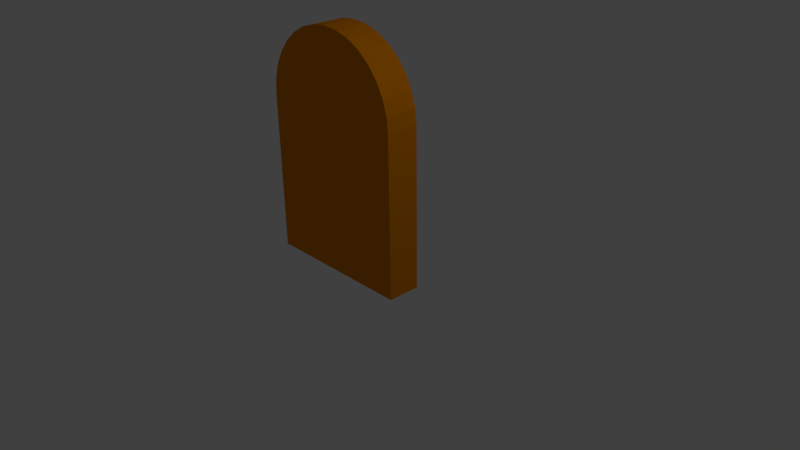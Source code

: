 # Source: mortarammo2.blend  (saved by Blender 2.75.0; exported with 4.5.12 LTS)
import bpy
from mathutils import Matrix  # noqa: F401  (used for matrix-valued properties, if any)

bpy.ops.wm.read_factory_settings(use_empty=True)
scene = bpy.context.scene
scene.name = 'Scene'

# ---- collections
col_collection_1 = bpy.data.collections.new('Collection 1'); scene.collection.children.link(col_collection_1)

# ---- materials (node trees are filled in below, after node groups)
mat_material = bpy.data.materials.new('Material')
mat_material.alpha_threshold = 0.0
mat_material.use_transparent_shadow = False
mat_material.diffuse_color = (0.8, 0.247, 0.0, 1.0)
mat_material.roughness = 0.5

# ---- material node trees

# ---- world
world_world = bpy.data.worlds.new('World'); scene.world = world_world
world_world.color = (0.05088, 0.05088, 0.05088)
world_world.use_sun_shadow = False
world_world.sun_shadow_jitter_overblur = 0.0
world_world.cycles.sampling_method = 'MANUAL'
world_world.cycles.sample_map_resolution = 256

# ---- cameras
cam_camera = bpy.data.cameras.new('Camera')
cam_camera.clip_end = 100.0
cam_camera.lens = 35.0
cam_camera.sensor_width = 32.0
cam_camera.sensor_height = 18.0
cam_camera.ortho_scale = 7.314
cam_camera.dof.focus_distance = 0.0
cam_camera.dof.aperture_fstop = 128.0

# ---- lights
light_lamp = bpy.data.lights.new('Lamp', 'POINT')
light_lamp.transmission_factor = 0.0
light_lamp.cutoff_distance = 30.0
light_lamp.energy = 100.0
light_lamp.shadow_buffer_clip_start = 1.001
light_lamp.shadow_soft_size = 0.1
light_lamp.shadow_maximum_resolution = 0.006
light_lamp.use_absolute_resolution = True
light_lamp.cycles.use_multiple_importance_sampling = False

# ---- meshes
me_circle_001 = bpy.data.meshes.new('Circle.001')
me_circle_001.from_pydata([(1.0, -0.1985, 2.06), (0.9808, -0.1985, 2.255), (0.9239, -0.1985, 2.442), (0.8315, -0.1985, 2.615), (0.7071, -0.1985, 2.767), (0.5556, -0.1985, 2.891), (0.3827, -0.1985, 2.984), (0.1951, -0.1985, 3.04), (-1.799e-07, -0.1985, 3.06), (-0.1951, -0.1985, 3.04), (-0.3827, -0.1985, 2.984), (-0.5556, -0.1985, 2.891), (-0.7071, -0.1985, 2.767), (-0.8315, -0.1985, 2.615), (-0.9239, -0.1985, 2.442), (-0.9808, -0.1985, 2.255), (-1.0, -0.1985, 2.06), (1.0, -0.1985, 2.06), (0.9808, -0.1985, 2.255), (0.9239, -0.1985, 2.442), (0.8315, -0.1985, 2.615), (0.7071, -0.1985, 2.767), (0.5556, -0.1985, 2.891), (0.3827, -0.1985, 2.984), (0.1951, -0.1985, 3.04), (-1.799e-07, -0.1985, 3.06), (-0.1951, -0.1985, 3.04), (-0.3827, -0.1985, 2.984), (-0.5556, -0.1985, 2.891), (-0.7071, -0.1985, 2.767), (-0.8315, -0.1985, 2.615), (-0.9239, -0.1985, 2.442), (-0.9808, -0.1985, 2.255), (-1.0, -0.1985, 2.06), (1.0, -0.6225, 2.06), (0.9808, -0.6225, 2.255), (0.9239, -0.6225, 2.442), (0.8315, -0.6225, 2.615), (0.7071, -0.6225, 2.767), (0.5556, -0.6225, 2.891), (0.3827, -0.6225, 2.984), (0.1951, -0.6225, 3.04), (-1.799e-07, -0.6225, 3.06), (-0.1951, -0.6225, 3.04), (-0.3827, -0.6225, 2.984), (-0.5556, -0.6225, 2.891), (-0.7071, -0.6225, 2.767), (-0.8315, -0.6225, 2.615), (-0.9239, -0.6225, 2.442), (-0.9808, -0.6225, 2.255), (-1.0, -0.6225, 2.06), (1.0, -0.1985, 2.06), (-1.0, -0.1985, 2.06), (1.0, -0.6225, 2.06), (-1.0, -0.6225, 2.06), (1.0, -0.1985, 2.06), (-1.0, -0.1985, 2.06), (1.0, -0.6225, 2.06), (-1.0, -0.6225, 2.06), (1.0, -0.1985, 0.009055), (-1.0, -0.1985, 0.009054), (1.0, -0.6225, 0.009055), (-1.0, -0.6225, 0.009054)], [], [(6, 5, 22, 23), (14, 13, 30, 31), (7, 6, 23, 24), (15, 14, 31, 32), (8, 7, 24, 25), (1, 0, 17, 18), (16, 15, 32, 33), (9, 8, 25, 26), (2, 1, 18, 19), (0, 16, 33, 17), (10, 9, 26, 27), (3, 2, 19, 20), (11, 10, 27, 28), (4, 3, 20, 21), (12, 11, 28, 29), (5, 4, 21, 22), (13, 12, 29, 30), (28, 27, 44, 45), (21, 20, 37, 38), (29, 28, 45, 46), (22, 21, 38, 39), (30, 29, 46, 47), (23, 22, 39, 40), (31, 30, 47, 48), (24, 23, 40, 41), (32, 31, 48, 49), (25, 24, 41, 42), (18, 17, 34, 35), (33, 32, 49, 50), (26, 25, 42, 43), (19, 18, 35, 36), (17, 33, 52, 51), (27, 26, 43, 44), (20, 19, 36, 37), (35, 34, 50, 49, 48, 47, 46, 45, 44, 43, 42, 41, 40, 39, 38, 37, 36), (53, 51, 55, 57), (33, 50, 54, 52), (34, 17, 51, 53), (50, 34, 53, 54), (56, 58, 62, 60), (51, 52, 56, 55), (52, 54, 58, 56), (54, 53, 57, 58), (59, 60, 62, 61), (58, 57, 61, 62), (57, 55, 59, 61), (55, 56, 60, 59), (18, 19, 20, 21, 22, 23, 24, 25, 26, 27, 28, 29, 30, 31, 32, 33, 17)])
me_circle_001.materials.append(mat_material)
me_circle_001.use_remesh_preserve_volume = False
me_circle_001.use_remesh_preserve_attributes = False
me_circle_001.use_mirror_vertex_groups = False
me_circle_001.update()

# ---- objects
ob_circle = bpy.data.objects.new('Circle', me_circle_001)
ob_lamp = bpy.data.objects.new('Lamp', light_lamp)
ob_camera = bpy.data.objects.new('Camera', cam_camera)

# ---- transforms, parenting, visibility, modifiers, constraints
ob_circle.location = (0.0, 0.0, 0.0)
ob_circle.lineart.crease_threshold = 0.0
ob_lamp.location = (4.076, 1.005, 5.904)
ob_lamp.rotation_euler = (0.6503, 0.05522, 1.866)
ob_lamp.lock_rotations_4d = False
ob_lamp.empty_display_type = 'ARROWS'
ob_lamp.color = (0.0, 0.0, 0.0, 0.0)
ob_lamp.lineart.crease_threshold = 0.0
ob_camera.location = (7.481, -6.508, 5.344)
ob_camera.rotation_euler = (1.109, 0.01082, 0.8149)
ob_camera.lock_rotations_4d = False
ob_camera.empty_display_type = 'ARROWS'
ob_camera.color = (0.0, 0.0, 0.0, 0.0)
ob_camera.display_type = 'WIRE'
ob_camera.lineart.crease_threshold = 0.0

# ---- collection membership
col_collection_1.objects.link(ob_circle)
col_collection_1.objects.link(ob_lamp)
col_collection_1.objects.link(ob_camera)

# ---- scene / render settings (as saved in the file)
scene.camera = ob_camera
scene.frame_start = 1; scene.frame_end = 250; scene.frame_set(1)
scene.render.engine = 'BLENDER_EEVEE_NEXT'
scene.render.resolution_percentage = 50
scene.render.dither_intensity = 0.0
scene.cycles.use_denoising = False
scene.cycles.samples = 10
scene.cycles.sampling_pattern = 'TABULATED_SOBOL'
scene.cycles.light_sampling_threshold = 0.0
scene.cycles.use_adaptive_sampling = False
scene.cycles.use_light_tree = False
scene.cycles.blur_glossy = 0.0
scene.cycles.pixel_filter_type = 'GAUSSIAN'
scene.cycles.sample_clamp_indirect = 0.0
scene.view_settings.view_transform = 'Standard'
bpy.context.view_layer.update()
